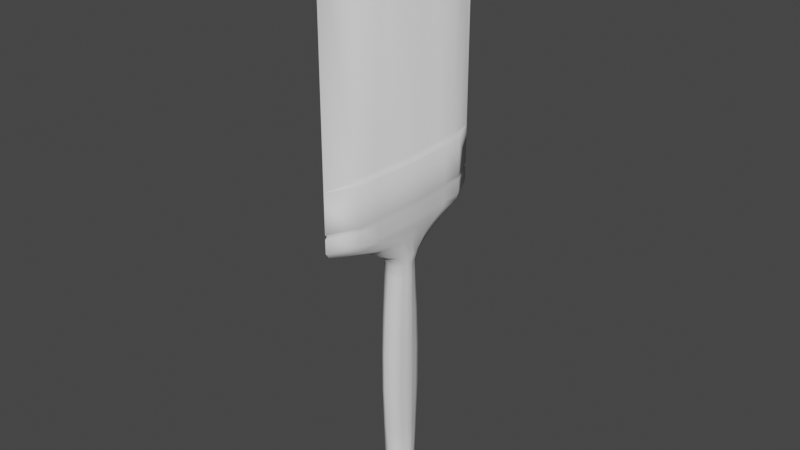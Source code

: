 # Source: paintbrush.blend  (saved by Blender 4.0.36; exported with 4.5.12 LTS)
import bpy
from mathutils import Matrix  # noqa: F401  (used for matrix-valued properties, if any)

bpy.ops.wm.read_factory_settings(use_empty=True)
scene = bpy.context.scene
scene.name = 'Scene'

# ---- collections
col_collection = bpy.data.collections.new('Collection'); scene.collection.children.link(col_collection)

# ---- world
world_world = bpy.data.worlds.new('World'); scene.world = world_world
world_world.use_nodes = True; world_world.node_tree.nodes.clear()
_N = world_world.node_tree.nodes; _L = world_world.node_tree.links
n0 = _N.new('ShaderNodeOutputWorld'); n0.name = 'World Output'; n0.location = (300, 300)
n1 = _N.new('ShaderNodeBackground'); n1.name = 'Background'; n1.location = (10, 300)
n1.inputs[0].default_value = (0.05088, 0.05088, 0.05088, 1.0)
_L.new(n1.outputs[0], n0.inputs[0])
n0.is_active_output = True
world_world.color = (0.05088, 0.05088, 0.05088)
world_world.use_sun_shadow = False
world_world.sun_shadow_jitter_overblur = 0.0

# ---- meshes
me_cylinder = bpy.data.meshes.new('Cylinder')
me_cylinder.from_pydata([(0.0, 0.225, -1.162), (0.0, 0.225, 1.786), (0.0, -0.225, -1.162), (0.0, -0.225, 1.786), (-0.1268, -0.159, -1.162), (-0.1268, -0.159, 1.786), (-0.1872, 6.85e-11, -1.162), (-0.1872, 6.85e-11, 1.786), (-0.1268, 0.159, -1.162), (-0.1268, 0.159, 1.786), (0.0, 0.248, -1.412), (0.0, 0.2532, -1.266), (0.0, -0.2532, -1.266), (-0.1498, -0.179, -1.266), (-0.2198, -7.582e-09, -1.266), (-0.1498, 0.179, -1.266), (0.0, -0.248, -1.412), (-0.1498, -0.1754, -1.412), (-0.2198, -7.456e-09, -1.412), (-0.1498, 0.1754, -1.412), (0.0, 0.2808, -0.572), (0.0, 0.3134, 0.01763), (0.0, 0.3134, 0.6072), (0.0, 0.2808, 1.197), (0.0, -0.2808, 1.197), (0.0, -0.3134, 0.6072), (0.0, -0.3134, 0.01763), (0.0, -0.2808, -0.572), (-0.1268, -0.1985, 1.197), (-0.1268, -0.2216, 0.6072), (-0.1268, -0.2216, 0.01763), (-0.1268, -0.1985, -0.572), (-0.1872, 4.241e-10, 1.197), (-0.1872, 6.359e-10, 0.6072), (-0.1872, 6.359e-10, 0.01763), (-0.1872, 4.241e-10, -0.572), (-0.1268, 0.1985, 1.197), (-0.1268, 0.2216, 0.6072), (-0.1268, 0.2216, 0.01763), (-0.1268, 0.1985, -0.572), (0.0, -0.1539, -1.614), (-0.1271, -0.1088, -1.614), (-0.1705, -5.838e-09, -1.614), (-0.1271, 0.1088, -1.614), (0.0, 0.1539, -1.614), (0.0, -1.046e-08, -1.614), (0.0, 0.225, 1.96), (0.0, -0.225, 1.96), (-0.1268, -0.159, 1.96), (-0.1872, 6.85e-11, 1.96), (-0.1268, 0.159, 1.96), (0.0, 0.3117, 2.105), (0.0, -0.3117, 2.105), (-0.1332, -0.2203, 2.105), (-0.2169, 9.49e-11, 2.105), (-0.1332, 0.2203, 2.105), (0.0, 0.7643, 2.356), (0.0, -0.7643, 2.356), (-0.1685, -0.5403, 2.356), (-0.1989, 2.327e-10, 2.356), (-0.1685, 0.5403, 2.356), (0.0, 1.294, 2.516), (0.0, -1.294, 2.516), (-0.1845, -0.9149, 2.516), (-0.2361, 3.94e-10, 2.516), (-0.1845, 0.9149, 2.516), (0.0, 1.355, 2.601), (0.0, -1.355, 2.601), (-0.1856, -0.9581, 2.601), (-0.2396, 4.127e-10, 2.601), (-0.1856, 0.9581, 2.601), (0.0, 1.355, 2.79), (0.0, -1.355, 2.79), (-0.1856, -0.9581, 2.79), (-0.2396, 4.127e-10, 2.79), (-0.1856, 0.9581, 2.79), (0.0, 1.355, 3.391), (0.0, -1.355, 3.391), (-0.09908, -0.9364, 3.391), (-0.1519, 4.127e-10, 3.391), (-0.09908, 0.9364, 3.391), (0.0, 1.355, 2.852), (-0.1856, 0.9581, 2.852), (-0.2396, 4.127e-10, 2.852), (-0.1856, -0.9581, 2.852), (0.0, -1.355, 2.852), (0.0, 1.322, 2.821), (-0.2374, 4.025e-10, 2.821), (-0.1848, 0.9346, 2.821), (-0.1848, -0.9346, 2.821), (0.0, -1.322, 2.821), (-0.1856, -0.9581, 3.391), (0.0, -1.355, 3.391), (-0.2396, 4.127e-10, 3.391), (-0.1856, 0.9581, 3.391), (0.0, 1.355, 3.391), (0.0, -0.9581, 6.306), (0.0, -1.355, 6.478), (0.0, 4.127e-10, 6.478), (0.0, 0.9581, 6.306), (0.0, 1.355, 6.478), (-0.2299, 0.9364, 6.306), (-0.351, 4.127e-10, 6.478), (-0.2299, -0.9364, 6.306), (0.0, -1.355, 6.478), (0.0, 1.355, 6.478), (-0.1671, 0.05301, -1.162), (-0.1469, 0.106, -1.162), (-0.1469, 0.106, 1.786), (-0.1671, 0.05301, 1.786), (-0.1965, 0.05967, -1.266), (-0.1732, 0.1193, -1.266), (-0.1965, 0.05846, -1.412), (-0.1732, 0.1169, -1.412), (-0.1671, 0.06617, -0.572), (-0.1469, 0.1323, -0.572), (-0.1671, 0.07387, 0.01763), (-0.1469, 0.1477, 0.01763), (-0.1671, 0.07387, 0.6072), (-0.1469, 0.1477, 0.6072), (-0.1671, 0.06617, 1.197), (-0.1469, 0.1323, 1.197), (-0.156, 0.03628, -1.614), (-0.1416, 0.07255, -1.614), (0.0, 0.0513, -1.614), (0.0, 0.1026, -1.614), (-0.1469, 0.106, 1.96), (-0.1671, 0.05301, 1.96), (-0.1611, 0.1469, 2.105), (-0.189, 0.07345, 2.105), (-0.1786, 0.3602, 2.356), (-0.1888, 0.1801, 2.356), (-0.2017, 0.6099, 2.516), (-0.2189, 0.305, 2.516), (-0.2036, 0.6388, 2.601), (-0.2216, 0.3194, 2.601), (-0.2036, 0.6388, 2.79), (-0.2216, 0.3194, 2.79), (-0.2036, 0.6388, 3.391), (-0.2216, 0.3194, 3.391), (-0.2216, 0.3194, 2.852), (-0.2036, 0.6388, 2.852), (-0.2199, 0.3115, 2.821), (-0.2023, 0.6231, 2.821), (-0.1167, 0.6242, 3.391), (-0.1343, 0.3121, 3.391), (0.0, 0.6388, 6.519), (0.0, 0.3194, 6.421), (-0.3073, 0.6242, 6.519), (-0.2651, 0.3121, 6.421), (-0.1469, -0.106, -1.162), (-0.1671, -0.05301, -1.162), (-0.1671, -0.05301, 1.786), (-0.1469, -0.106, 1.786), (-0.1732, -0.1193, -1.266), (-0.1965, -0.05967, -1.266), (-0.1732, -0.1169, -1.412), (-0.1965, -0.05846, -1.412), (-0.1469, -0.1323, -0.572), (-0.1671, -0.06617, -0.572), (-0.1469, -0.1477, 0.01763), (-0.1671, -0.07387, 0.01763), (-0.1469, -0.1477, 0.6072), (-0.1671, -0.07387, 0.6072), (-0.1469, -0.1323, 1.197), (-0.1671, -0.06617, 1.197), (-0.1416, -0.07255, -1.614), (-0.156, -0.03628, -1.614), (0.0, -0.1026, -1.614), (0.0, -0.0513, -1.614), (-0.1671, -0.05301, 1.96), (-0.1469, -0.106, 1.96), (-0.189, -0.07345, 2.105), (-0.1611, -0.1469, 2.105), (-0.1888, -0.1801, 2.356), (-0.1786, -0.3602, 2.356), (-0.2189, -0.305, 2.516), (-0.2017, -0.6099, 2.516), (-0.2216, -0.3194, 2.601), (-0.2036, -0.6388, 2.601), (-0.2216, -0.3194, 2.79), (-0.2036, -0.6388, 2.79), (-0.2216, -0.3194, 3.391), (-0.2036, -0.6388, 3.391), (-0.2036, -0.6388, 2.852), (-0.2216, -0.3194, 2.852), (-0.2023, -0.6231, 2.821), (-0.2199, -0.3115, 2.821), (-0.1343, -0.3121, 3.391), (-0.1167, -0.6242, 3.391), (0.0, -0.3194, 6.421), (0.0, -0.6388, 6.519), (-0.2651, -0.3121, 6.421), (-0.3073, -0.6242, 6.519)], [], [(24, 3, 5, 28), (165, 152, 7, 32), (121, 108, 9, 36), (36, 9, 1, 23), (107, 8, 15, 111), (151, 6, 14, 155), (12, 13, 17, 16), (111, 15, 19, 113), (2, 4, 13, 12), (8, 0, 11, 15), (16, 17, 41, 40), (113, 19, 43, 123), (15, 11, 10, 19), (155, 14, 18, 157), (8, 39, 20, 0), (39, 38, 21, 20), (38, 37, 22, 21), (37, 36, 23, 22), (107, 115, 39, 8), (115, 117, 38, 39), (117, 119, 37, 38), (119, 121, 36, 37), (151, 159, 35, 6), (159, 161, 34, 35), (161, 163, 33, 34), (163, 165, 32, 33), (2, 27, 31, 4), (27, 26, 30, 31), (26, 25, 29, 30), (25, 24, 28, 29), (124, 45, 42, 122), (168, 40, 41, 166), (19, 10, 44, 43), (157, 18, 42, 167), (153, 5, 48, 171), (109, 7, 49, 127), (5, 3, 47, 48), (1, 9, 50, 46), (48, 47, 52, 53), (46, 50, 55, 51), (171, 48, 53, 173), (127, 49, 54, 129), (129, 54, 59, 131), (53, 52, 57, 58), (51, 55, 60, 56), (173, 53, 58, 175), (56, 60, 65, 61), (175, 58, 63, 177), (131, 59, 64, 133), (58, 57, 62, 63), (61, 65, 70, 66), (177, 63, 68, 179), (133, 64, 69, 135), (63, 62, 67, 68), (68, 67, 72, 73), (66, 70, 75, 71), (179, 68, 73, 181), (135, 69, 74, 137), (81, 82, 94, 95), (184, 84, 91, 183), (140, 83, 93, 139), (84, 85, 92, 91), (89, 90, 85, 84), (142, 87, 83, 140), (186, 89, 84, 184), (86, 88, 82, 81), (71, 75, 88, 86), (181, 73, 89, 186), (137, 74, 87, 142), (73, 72, 90, 89), (76, 80, 101, 105), (145, 79, 102, 149), (189, 78, 103, 193), (78, 77, 104, 103), (77, 78, 91, 92), (188, 79, 93, 182), (144, 80, 94, 138), (80, 76, 95, 94), (149, 102, 98, 147), (103, 104, 97, 96), (105, 101, 99, 100), (193, 103, 96, 191), (101, 148, 146, 99), (148, 149, 147, 146), (79, 145, 139, 93), (145, 144, 138, 139), (80, 144, 148, 101), (144, 145, 149, 148), (75, 136, 143, 88), (136, 137, 142, 143), (88, 143, 141, 82), (143, 142, 140, 141), (82, 141, 138, 94), (141, 140, 139, 138), (70, 134, 136, 75), (134, 135, 137, 136), (65, 132, 134, 70), (132, 133, 135, 134), (60, 130, 132, 65), (130, 131, 133, 132), (55, 128, 130, 60), (128, 129, 131, 130), (50, 126, 128, 55), (126, 127, 129, 128), (9, 108, 126, 50), (108, 109, 127, 126), (44, 125, 123, 43), (125, 124, 122, 123), (33, 32, 120, 118), (118, 120, 121, 119), (34, 33, 118, 116), (116, 118, 119, 117), (35, 34, 116, 114), (114, 116, 117, 115), (6, 35, 114, 106), (106, 114, 115, 107), (18, 112, 122, 42), (112, 113, 123, 122), (14, 110, 112, 18), (110, 111, 113, 112), (6, 106, 110, 14), (106, 107, 111, 110), (32, 7, 109, 120), (120, 109, 108, 121), (102, 192, 190, 98), (192, 193, 191, 190), (78, 189, 183, 91), (189, 188, 182, 183), (79, 188, 192, 102), (188, 189, 193, 192), (74, 180, 187, 87), (180, 181, 186, 187), (87, 187, 185, 83), (187, 186, 184, 185), (83, 185, 182, 93), (185, 184, 183, 182), (69, 178, 180, 74), (178, 179, 181, 180), (64, 176, 178, 69), (176, 177, 179, 178), (59, 174, 176, 64), (174, 175, 177, 176), (54, 172, 174, 59), (172, 173, 175, 174), (49, 170, 172, 54), (170, 171, 173, 172), (7, 152, 170, 49), (152, 153, 171, 170), (17, 156, 166, 41), (156, 157, 167, 166), (45, 169, 167, 42), (169, 168, 166, 167), (29, 28, 164, 162), (162, 164, 165, 163), (30, 29, 162, 160), (160, 162, 163, 161), (31, 30, 160, 158), (158, 160, 161, 159), (4, 31, 158, 150), (150, 158, 159, 151), (13, 154, 156, 17), (154, 155, 157, 156), (4, 150, 154, 13), (150, 151, 155, 154), (28, 5, 153, 164), (164, 153, 152, 165)])
me_cylinder.polygons.foreach_set('use_smooth', [True] * 166)
me_cylinder.polygons.foreach_set('material_index', [0, 0, 0, 0, 0, 0, 0, 0, 0, 0, 0, 0, 0, 0, 0, 0, 0, 0, 0, 0, 0, 0, 0, 0, 0, 0, 0, 0, 0, 0, 0, 0, 0, 0, 0, 0, 0, 0, 0, 0, 0, 0, 0, 0, 0, 0, 0, 0, 0, 0, 0, 0, 0, 0, 0, 0, 0, 0, 1, 1, 1, 1, 1, 1, 1, 1, 0, 0, 0, 0, 2, 2, 2, 2, 1, 1, 1, 1, 2, 2, 2, 2, 2, 2, 1, 1, 2, 2, 0, 0, 1, 1, 1, 1, 0, 0, 0, 0, 0, 0, 0, 0, 0, 0, 0, 0, 0, 0, 0, 0, 0, 0, 0, 0, 0, 0, 0, 0, 0, 0, 0, 0, 0, 0, 2, 2, 1, 1, 2, 2, 0, 0, 1, 1, 1, 1, 0, 0, 0, 0, 0, 0, 0, 0, 0, 0, 0, 0, 0, 0, 0, 0, 0, 0, 0, 0, 0, 0, 0, 0, 0, 0, 0, 0, 0, 0])
_uv = me_cylinder.uv_layers.new(name='UVMap')
_uv.uv.foreach_set('vector', [0.1817, 0.3774, 0.1911, 0.2766, 0.2057, 0.2758, 0.199, 0.3766, 0.2225, 0.3765, 0.2247, 0.2757, 0.2342, 0.2756, 0.2342, 0.3764, 0.2555, 0.3769, 0.251, 0.276, 0.2595, 0.2762, 0.2661, 0.3771, 0.4627, 0.1559, 0.4586, 0.05542, 0.483, 0.05531, 0.4885, 0.1556, 0.251, 0.7803, 0.2595, 0.7805, 0.2635, 0.7982, 0.254, 0.798, 0.2247, 0.78, 0.2342, 0.7799, 0.2351, 0.7976, 0.2244, 0.7976, 0.1864, 0.7988, 0.2029, 0.7978, 0.2035, 0.8227, 0.1872, 0.8237, 0.254, 0.798, 0.2635, 0.7982, 0.2629, 0.8231, 0.2536, 0.8229, 0.1911, 0.7809, 0.2057, 0.7801, 0.2029, 0.7978, 0.1864, 0.7988, 0.4621, 0.5594, 0.4866, 0.5592, 0.4891, 0.5769, 0.4606, 0.577, 0.1872, 0.8237, 0.2035, 0.8227, 0.2142, 0.8576, 0.2031, 0.8584, 0.2536, 0.8229, 0.2629, 0.8231, 0.251, 0.8578, 0.2452, 0.8577, 0.4606, 0.577, 0.4891, 0.5769, 0.4889, 0.6018, 0.4604, 0.6019, 0.2244, 0.7976, 0.2351, 0.7976, 0.2351, 0.8224, 0.2246, 0.8225, 0.4621, 0.5594, 0.4648, 0.4582, 0.4906, 0.458, 0.4866, 0.5592, 0.4648, 0.4582, 0.4661, 0.3572, 0.4927, 0.3569, 0.4906, 0.458, 0.4661, 0.3572, 0.4654, 0.2564, 0.492, 0.2561, 0.4927, 0.3569, 0.4654, 0.2564, 0.4627, 0.1559, 0.4885, 0.1556, 0.492, 0.2561, 0.251, 0.7803, 0.2555, 0.6795, 0.2661, 0.6797, 0.2595, 0.7805, 0.2555, 0.6795, 0.2581, 0.5786, 0.27, 0.5788, 0.2661, 0.6797, 0.2581, 0.5786, 0.2581, 0.4777, 0.27, 0.478, 0.27, 0.5788, 0.2581, 0.4777, 0.2555, 0.3769, 0.2661, 0.3771, 0.27, 0.478, 0.2247, 0.78, 0.2225, 0.6791, 0.2342, 0.679, 0.2342, 0.7799, 0.2225, 0.6791, 0.2212, 0.5782, 0.2342, 0.5782, 0.2342, 0.679, 0.2212, 0.5782, 0.2212, 0.4774, 0.2342, 0.4773, 0.2342, 0.5782, 0.2212, 0.4774, 0.2225, 0.3765, 0.2342, 0.3764, 0.2342, 0.4773, 0.1911, 0.7809, 0.1817, 0.68, 0.199, 0.6792, 0.2057, 0.7801, 0.1817, 0.68, 0.1762, 0.5791, 0.1951, 0.5783, 0.199, 0.6792, 0.1762, 0.5791, 0.1762, 0.4783, 0.1951, 0.4775, 0.1951, 0.5783, 0.1762, 0.4783, 0.1817, 0.3774, 0.199, 0.3766, 0.1951, 0.4775, 0.616, 0.6403, 0.616, 0.6315, 0.6452, 0.6315, 0.6427, 0.6377, 0.616, 0.6139, 0.616, 0.6051, 0.6378, 0.6128, 0.6403, 0.619, 0.4604, 0.6019, 0.4889, 0.6018, 0.481, 0.6372, 0.4583, 0.6371, 0.2246, 0.8225, 0.2351, 0.8224, 0.2337, 0.8574, 0.2272, 0.8575, 0.2152, 0.2757, 0.2057, 0.2758, 0.2057, 0.2462, 0.2152, 0.2461, 0.2426, 0.2758, 0.2342, 0.2756, 0.2342, 0.246, 0.2426, 0.2461, 0.2057, 0.2758, 0.1911, 0.2766, 0.1911, 0.247, 0.2057, 0.2462, 0.483, 0.05531, 0.4586, 0.05542, 0.4583, 0.02581, 0.4828, 0.0257, 0.2057, 0.2462, 0.1911, 0.247, 0.1765, 0.222, 0.1955, 0.2211, 0.4828, 0.0257, 0.4583, 0.02581, 0.4625, 0.0003144, 0.49, 7.577e-09, 0.2152, 0.2461, 0.2057, 0.2462, 0.1955, 0.2211, 0.2087, 0.221, 0.2426, 0.2461, 0.2342, 0.246, 0.235, 0.2208, 0.2467, 0.2211, 0.2467, 0.2211, 0.235, 0.2208, 0.2345, 0.178, 0.2647, 0.1783, 0.5756, 0.7232, 0.5528, 0.7076, 0.5528, 0.6301, 0.5817, 0.6684, 0.5844, 0.555, 0.6072, 0.5394, 0.6133, 0.5942, 0.5844, 0.6325, 0.2087, 0.221, 0.1955, 0.2211, 0.1423, 0.1777, 0.1731, 0.1778, 0.5844, 0.6325, 0.6133, 0.5942, 0.616, 0.6583, 0.5844, 0.7232, 0.1731, 0.1778, 0.1423, 0.1777, 0.07942, 0.1498, 0.1315, 0.1501, 0.2647, 0.1783, 0.2345, 0.178, 0.2355, 0.1505, 0.2866, 0.1509, 0.5817, 0.6684, 0.5528, 0.6301, 0.5528, 0.5394, 0.5844, 0.6043, 0.6309, 0.5452, 0.6308, 0.6051, 0.616, 0.601, 0.616, 0.5394, 0.1315, 0.1501, 0.07942, 0.1498, 0.07213, 0.1352, 0.1266, 0.1355, 0.2866, 0.1509, 0.2355, 0.1505, 0.2356, 0.1359, 0.2891, 0.1364, 0.07942, 0.1498, 0.01035, 0.1507, 0.0, 0.1361, 0.07213, 0.1352, 0.07213, 0.1352, 0.0, 0.1361, 0.0, 0.1037, 0.07213, 0.1029, 0.4583, 0.1391, 0.3962, 0.1373, 0.3962, 0.105, 0.4583, 0.1067, 0.1266, 0.1355, 0.07213, 0.1352, 0.07213, 0.1029, 0.1266, 0.1031, 0.2891, 0.1364, 0.2356, 0.1359, 0.2356, 0.1036, 0.2891, 0.1041, 0.4583, 0.09609, 0.3962, 0.09438, 0.3962, 0.0021, 0.4583, 0.003817, 0.1266, 0.0925, 0.07213, 0.09228, 0.07213, 0.0, 0.1266, 0.0002257, 0.2891, 0.09343, 0.2356, 0.09295, 0.2356, 0.0006771, 0.2891, 0.001152, 0.07213, 0.09228, 0.0, 0.09312, 0.0, 0.0008465, 0.07213, 0.0, 0.07608, 0.09762, 0.005624, 0.09847, 0.0, 0.09312, 0.07213, 0.09228, 0.2878, 0.09874, 0.2355, 0.09828, 0.2356, 0.09295, 0.2891, 0.09343, 0.1292, 0.09784, 0.07608, 0.09762, 0.07213, 0.09228, 0.1266, 0.0925, 0.6363, 0.5425, 0.6363, 0.6031, 0.6309, 0.601, 0.6309, 0.5394, 0.4583, 0.1067, 0.3962, 0.105, 0.3922, 0.09967, 0.4527, 0.1014, 0.1266, 0.1031, 0.07213, 0.1029, 0.07608, 0.09762, 0.1292, 0.09784, 0.2891, 0.1041, 0.2356, 0.1036, 0.2355, 0.09828, 0.2878, 0.09874, 0.07213, 0.1029, 0.0, 0.1037, 0.005624, 0.09847, 0.07608, 0.09762, 0.9511, 0.5394, 0.8829, 0.5382, 0.8864, 0.0387, 0.9511, 0.01126, 0.7783, 0.5373, 0.726, 0.5369, 0.7313, 0.007353, 0.7818, 0.01812, 0.6195, 0.5364, 0.5662, 0.5362, 0.5697, 0.03665, 0.6246, 8.164e-08, 0.5662, 0.5362, 0.4927, 0.5364, 0.4927, 0.008291, 0.5697, 0.03665, 0.9921, -2.245e-08, 0.9751, 0.07119, 0.9603, 0.06749, 0.9921, -2.245e-08, 0.9691, 0.1773, 0.9661, 0.2303, 0.9511, 0.2303, 0.9542, 0.176, 0.9721, 0.3364, 0.9751, 0.3894, 0.9603, 0.3931, 0.9572, 0.3389, 0.9751, 0.3894, 0.9921, 0.4606, 0.9921, 0.4606, 0.9603, 0.3931, 0.5074, 0.8239, 0.4927, 0.7697, 0.5528, 0.7697, 0.5528, 0.8252, 0.5135, 0.6142, 0.5528, 0.5394, 0.5528, 0.5394, 0.5528, 0.6105, 0.5528, 1.0, 0.5135, 0.9324, 0.5528, 0.9361, 0.5528, 1.0, 0.5002, 0.6628, 0.5135, 0.6142, 0.5528, 0.6105, 0.5528, 0.6603, 0.5135, 0.9324, 0.5002, 0.8749, 0.5528, 0.8774, 0.5528, 0.9361, 0.5002, 0.8749, 0.5074, 0.8239, 0.5528, 0.8252, 0.5528, 0.8774, 0.9661, 0.2303, 0.9691, 0.2834, 0.9542, 0.2846, 0.9511, 0.2303, 0.9691, 0.2834, 0.9721, 0.3364, 0.9572, 0.3389, 0.9542, 0.2846, 0.8829, 0.5382, 0.8306, 0.5378, 0.8357, 0.001368, 0.8864, 0.0387, 0.8306, 0.5378, 0.7783, 0.5373, 0.7818, 0.01812, 0.8357, 0.001368, 0.3962, 0.105, 0.3426, 0.1045, 0.34, 0.09921, 0.3922, 0.09967, 0.3426, 0.1045, 0.2891, 0.1041, 0.2878, 0.09874, 0.34, 0.09921, 0.3922, 0.09967, 0.34, 0.09921, 0.3426, 0.0939, 0.3962, 0.09438, 0.34, 0.09921, 0.2878, 0.09874, 0.2891, 0.09343, 0.3426, 0.0939, 0.3962, 0.09438, 0.3426, 0.0939, 0.3426, 0.001626, 0.3962, 0.0021, 0.3426, 0.0939, 0.2891, 0.09343, 0.2891, 0.001152, 0.3426, 0.001626, 0.3962, 0.1373, 0.3426, 0.1369, 0.3426, 0.1045, 0.3962, 0.105, 0.3426, 0.1369, 0.2891, 0.1364, 0.2891, 0.1041, 0.3426, 0.1045, 0.3888, 0.1518, 0.3377, 0.1514, 0.3426, 0.1369, 0.3962, 0.1373, 0.3377, 0.1514, 0.2866, 0.1509, 0.2891, 0.1364, 0.3426, 0.1369, 0.3251, 0.1788, 0.2949, 0.1786, 0.3377, 0.1514, 0.3888, 0.1518, 0.2949, 0.1786, 0.2647, 0.1783, 0.2866, 0.1509, 0.3377, 0.1514, 0.27, 0.2216, 0.2583, 0.2213, 0.2949, 0.1786, 0.3251, 0.1788, 0.2583, 0.2213, 0.2467, 0.2211, 0.2647, 0.1783, 0.2949, 0.1786, 0.2595, 0.2465, 0.251, 0.2463, 0.2583, 0.2213, 0.27, 0.2216, 0.251, 0.2463, 0.2426, 0.2461, 0.2467, 0.2211, 0.2583, 0.2213, 0.2595, 0.2762, 0.251, 0.276, 0.251, 0.2463, 0.2595, 0.2465, 0.251, 0.276, 0.2426, 0.2758, 0.2426, 0.2461, 0.251, 0.2463, 0.616, 0.6578, 0.616, 0.649, 0.6403, 0.6439, 0.6378, 0.6501, 0.616, 0.649, 0.616, 0.6403, 0.6427, 0.6377, 0.6403, 0.6439, 0.2342, 0.4773, 0.2342, 0.3764, 0.2448, 0.3767, 0.2461, 0.4775, 0.2461, 0.4775, 0.2448, 0.3767, 0.2555, 0.3769, 0.2581, 0.4777, 0.2342, 0.5782, 0.2342, 0.4773, 0.2461, 0.4775, 0.2461, 0.5784, 0.2461, 0.5784, 0.2461, 0.4775, 0.2581, 0.4777, 0.2581, 0.5786, 0.2342, 0.679, 0.2342, 0.5782, 0.2461, 0.5784, 0.2448, 0.6792, 0.2448, 0.6792, 0.2461, 0.5784, 0.2581, 0.5786, 0.2555, 0.6795, 0.2342, 0.7799, 0.2342, 0.679, 0.2448, 0.6792, 0.2426, 0.7801, 0.2426, 0.7801, 0.2448, 0.6792, 0.2555, 0.6795, 0.251, 0.7803, 0.2351, 0.8224, 0.2443, 0.8227, 0.2395, 0.8575, 0.2337, 0.8574, 0.2443, 0.8227, 0.2536, 0.8229, 0.2452, 0.8577, 0.2395, 0.8575, 0.2351, 0.7976, 0.2445, 0.7978, 0.2443, 0.8227, 0.2351, 0.8224, 0.2445, 0.7978, 0.254, 0.798, 0.2536, 0.8229, 0.2443, 0.8227, 0.2342, 0.7799, 0.2426, 0.7801, 0.2445, 0.7978, 0.2351, 0.7976, 0.2426, 0.7801, 0.251, 0.7803, 0.254, 0.798, 0.2445, 0.7978, 0.2342, 0.3764, 0.2342, 0.2756, 0.2426, 0.2758, 0.2448, 0.3767, 0.2448, 0.3767, 0.2426, 0.2758, 0.251, 0.276, 0.2555, 0.3769, 0.4927, 0.7697, 0.5074, 0.7179, 0.5528, 0.7166, 0.5528, 0.7697, 0.5074, 0.7179, 0.5002, 0.6628, 0.5528, 0.6603, 0.5528, 0.7166, 0.9751, 0.07119, 0.9721, 0.1242, 0.9572, 0.1218, 0.9603, 0.06749, 0.9721, 0.1242, 0.9691, 0.1773, 0.9542, 0.176, 0.9572, 0.1218, 0.726, 0.5369, 0.6727, 0.5366, 0.6762, 0.01743, 0.7313, 0.007353, 0.6727, 0.5366, 0.6195, 0.5364, 0.6246, 8.164e-08, 0.6762, 0.01743, 0.2356, 0.1036, 0.1811, 0.1034, 0.1824, 0.09806, 0.2355, 0.09828, 0.1811, 0.1034, 0.1266, 0.1031, 0.1292, 0.09784, 0.1824, 0.09806, 0.2355, 0.09828, 0.1824, 0.09806, 0.1811, 0.09273, 0.2356, 0.09295, 0.1824, 0.09806, 0.1292, 0.09784, 0.1266, 0.0925, 0.1811, 0.09273, 0.2356, 0.09295, 0.1811, 0.09273, 0.1811, 0.0004514, 0.2356, 0.0006771, 0.1811, 0.09273, 0.1266, 0.0925, 0.1266, 0.0002257, 0.1811, 0.0004514, 0.2356, 0.1359, 0.1811, 0.1357, 0.1811, 0.1034, 0.2356, 0.1036, 0.1811, 0.1357, 0.1266, 0.1355, 0.1266, 0.1031, 0.1811, 0.1034, 0.2355, 0.1505, 0.1835, 0.1503, 0.1811, 0.1357, 0.2356, 0.1359, 0.1835, 0.1503, 0.1315, 0.1501, 0.1266, 0.1355, 0.1811, 0.1357, 0.2345, 0.178, 0.2038, 0.1779, 0.1835, 0.1503, 0.2355, 0.1505, 0.2038, 0.1779, 0.1731, 0.1778, 0.1315, 0.1501, 0.1835, 0.1503, 0.235, 0.2208, 0.2218, 0.2209, 0.2038, 0.1779, 0.2345, 0.178, 0.2218, 0.2209, 0.2087, 0.221, 0.1731, 0.1778, 0.2038, 0.1779, 0.2342, 0.246, 0.2247, 0.246, 0.2218, 0.2209, 0.235, 0.2208, 0.2247, 0.246, 0.2152, 0.2461, 0.2087, 0.221, 0.2218, 0.2209, 0.2342, 0.2756, 0.2247, 0.2757, 0.2247, 0.246, 0.2342, 0.246, 0.2247, 0.2757, 0.2152, 0.2757, 0.2152, 0.2461, 0.2247, 0.246, 0.2035, 0.8227, 0.214, 0.8226, 0.2207, 0.8575, 0.2142, 0.8576, 0.214, 0.8226, 0.2246, 0.8225, 0.2272, 0.8575, 0.2207, 0.8575, 0.616, 0.6315, 0.616, 0.6227, 0.6427, 0.6253, 0.6452, 0.6315, 0.616, 0.6227, 0.616, 0.6139, 0.6403, 0.619, 0.6427, 0.6253, 0.1951, 0.4775, 0.199, 0.3766, 0.2107, 0.3766, 0.2081, 0.4774, 0.2081, 0.4774, 0.2107, 0.3766, 0.2225, 0.3765, 0.2212, 0.4774, 0.1951, 0.5783, 0.1951, 0.4775, 0.2081, 0.4774, 0.2081, 0.5783, 0.2081, 0.5783, 0.2081, 0.4774, 0.2212, 0.4774, 0.2212, 0.5782, 0.199, 0.6792, 0.1951, 0.5783, 0.2081, 0.5783, 0.2107, 0.6792, 0.2107, 0.6792, 0.2081, 0.5783, 0.2212, 0.5782, 0.2225, 0.6791, 0.2057, 0.7801, 0.199, 0.6792, 0.2107, 0.6792, 0.2152, 0.7801, 0.2152, 0.7801, 0.2107, 0.6792, 0.2225, 0.6791, 0.2247, 0.78, 0.2029, 0.7978, 0.2136, 0.7977, 0.214, 0.8226, 0.2035, 0.8227, 0.2136, 0.7977, 0.2244, 0.7976, 0.2246, 0.8225, 0.214, 0.8226, 0.2057, 0.7801, 0.2152, 0.7801, 0.2136, 0.7977, 0.2029, 0.7978, 0.2152, 0.7801, 0.2247, 0.78, 0.2244, 0.7976, 0.2136, 0.7977, 0.199, 0.3766, 0.2057, 0.2758, 0.2152, 0.2757, 0.2107, 0.3766, 0.2107, 0.3766, 0.2152, 0.2757, 0.2247, 0.2757, 0.2225, 0.3765])
me_cylinder.materials.append(None)
me_cylinder.materials.append(None)
me_cylinder.materials.append(None)
me_cylinder.update()

# ---- objects
ob_cylinder = bpy.data.objects.new('Cylinder', me_cylinder)

# ---- transforms, parenting, visibility, modifiers, constraints
ob_cylinder.location = (0.0, 0.0, 0.0)
_m = ob_cylinder.modifiers.new('Mirror', 'MIRROR')
_m.use_clip = True

# ---- collection membership
col_collection.objects.link(ob_cylinder)

# ---- scene / render settings (as saved in the file)
scene.frame_start = 1; scene.frame_end = 250; scene.frame_set(1)
scene.render.engine = 'BLENDER_EEVEE_NEXT'
scene.cycles.sampling_pattern = 'TABULATED_SOBOL'
scene.view_settings.view_transform = 'Filmic'
bpy.context.view_layer.update()

# ---- added for rendering (the .blend has no active camera and no usable light): camera, sun
cam_auto = bpy.data.cameras.new('AutoCamera')
cam_auto.lens = 50.0
cam_auto.sensor_width = 36.0
cam_auto.clip_end = 1000.0
ob_auto_camera = bpy.data.objects.new('AutoCamera', cam_auto)
scene.collection.objects.link(ob_auto_camera)
ob_auto_camera.location = (7.95831, -9.54998, 8.81918)
ob_auto_camera.rotation_euler = (1.09748, -7.21219e-08, 0.694738)
scene.camera = ob_auto_camera
light_auto_sun = bpy.data.lights.new('AutoSun', 'SUN')
light_auto_sun.energy = 3.0
light_auto_sun.angle = 0.0523599
ob_auto_sun = bpy.data.objects.new('AutoSun', light_auto_sun)
scene.collection.objects.link(ob_auto_sun)
ob_auto_sun.rotation_euler = (0.872665, 0.174533, 0.523599)
bpy.context.view_layer.update()
